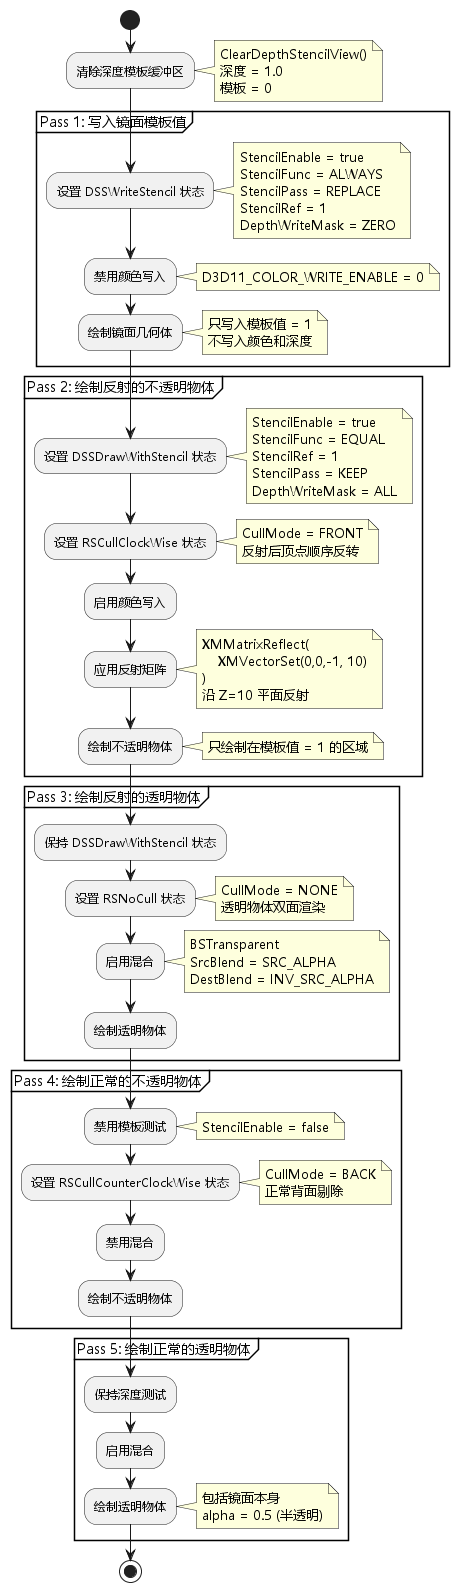

The diagram above was rendered by PlantUML. Its source (embedded in the PNG):
@startuml mirror_reflection_flow
skinparam defaultFontName Microsoft YaHei

start

:清除深度模板缓冲区;
note right
    ClearDepthStencilView()
    深度 = 1.0
    模板 = 0
end note

partition "Pass 1: 写入镜面模板值" {
    :设置 DSSWriteStencil 状态;
    note right
        StencilEnable = true
        StencilFunc = ALWAYS
        StencilPass = REPLACE
        StencilRef = 1
        DepthWriteMask = ZERO
    end note
    
    :禁用颜色写入;
    note right
        D3D11_COLOR_WRITE_ENABLE = 0
    end note
    
    :绘制镜面几何体;
    note right
        只写入模板值 = 1
        不写入颜色和深度
    end note
}

partition "Pass 2: 绘制反射的不透明物体" {
    :设置 DSSDrawWithStencil 状态;
    note right
        StencilEnable = true
        StencilFunc = EQUAL
        StencilRef = 1
        StencilPass = KEEP
        DepthWriteMask = ALL
    end note
    
    :设置 RSCullClockWise 状态;
    note right
        CullMode = FRONT
        反射后顶点顺序反转
    end note
    
    :启用颜色写入;
    
    :应用反射矩阵;
    note right
        XMMatrixReflect(
            XMVectorSet(0,0,-1, 10)
        )
        沿 Z=10 平面反射
    end note
    
    :绘制不透明物体;
    note right
        只绘制在模板值 = 1 的区域
    end note
}

partition "Pass 3: 绘制反射的透明物体" {
    :保持 DSSDrawWithStencil 状态;
    
    :设置 RSNoCull 状态;
    note right
        CullMode = NONE
        透明物体双面渲染
    end note
    
    :启用混合;
    note right
        BSTransparent
        SrcBlend = SRC_ALPHA
        DestBlend = INV_SRC_ALPHA
    end note
    
    :绘制透明物体;
}

partition "Pass 4: 绘制正常的不透明物体" {
    :禁用模板测试;
    note right
        StencilEnable = false
    end note
    
    :设置 RSCullCounterClockWise 状态;
    note right
        CullMode = BACK
        正常背面剔除
    end note
    
    :禁用混合;
    
    :绘制不透明物体;
}

partition "Pass 5: 绘制正常的透明物体" {
    :保持深度测试;
    
    :启用混合;
    
    :绘制透明物体;
    note right
        包括镜面本身
        alpha = 0.5 (半透明)
    end note
}

stop

@enduml